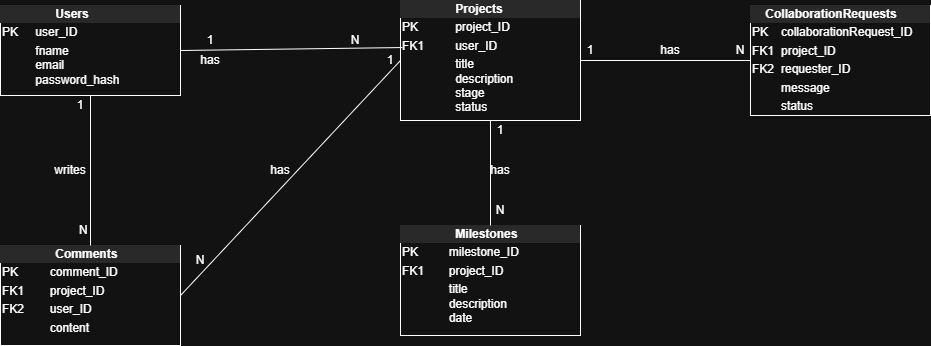

The diagram above was exported from draw.io. Its source (the exported page's mxGraphModel, read from the mxfile embedded in the PNG):
<mxGraphModel dx="1414" dy="743" grid="1" gridSize="10" guides="1" tooltips="1" connect="1" arrows="1" fold="1" page="1" pageScale="1" pageWidth="850" pageHeight="1100" background="#ffffff" math="0" shadow="0">
  <root>
    <mxCell id="0" />
    <mxCell id="1" parent="0" />
    <mxCell id="XQTgIjAgx1Gkmayd8E8r-1" parent="1" style="verticalAlign=top;align=left;overflow=fill;html=1;whiteSpace=wrap;" value="&lt;div style=&quot;box-sizing: border-box; width: 100%; background: rgb(228, 228, 228); padding: 2px;&quot;&gt;&lt;span style=&quot;white-space: pre;&quot;&gt;&#09;&lt;/span&gt;&lt;span style=&quot;white-space: pre;&quot;&gt;&#09;&lt;/span&gt;&lt;b&gt;Users&lt;/b&gt;&lt;/div&gt;&lt;table style=&quot;width:100%;font-size:1em;&quot; cellpadding=&quot;2&quot; cellspacing=&quot;0&quot;&gt;&lt;tbody&gt;&lt;tr&gt;&lt;td&gt;PK&lt;/td&gt;&lt;td&gt;user_ID&lt;/td&gt;&lt;/tr&gt;&lt;tr&gt;&lt;td&gt;&lt;br&gt;&lt;/td&gt;&lt;td&gt;fname&lt;br&gt;email&lt;br&gt;password_hash&lt;br&gt;&lt;/td&gt;&lt;/tr&gt;&lt;/tbody&gt;&lt;/table&gt;" vertex="1">
      <mxGeometry height="90" width="180" x="130" y="200" as="geometry" />
    </mxCell>
    <mxCell id="XQTgIjAgx1Gkmayd8E8r-2" parent="1" style="verticalAlign=top;align=left;overflow=fill;html=1;whiteSpace=wrap;" value="&lt;div style=&quot;box-sizing: border-box; width: 100%; background: rgb(228, 228, 228); padding: 2px;&quot;&gt;&lt;span style=&quot;white-space: pre;&quot;&gt;&#09;&lt;/span&gt;&lt;span style=&quot;white-space: pre;&quot;&gt;&#09;&lt;/span&gt;&lt;b&gt;Comments&lt;/b&gt;&lt;br&gt;&lt;/div&gt;&lt;table style=&quot;width:100%;font-size:1em;&quot; cellpadding=&quot;2&quot; cellspacing=&quot;0&quot;&gt;&lt;tbody&gt;&lt;tr&gt;&lt;td&gt;PK&lt;/td&gt;&lt;td&gt;comment_ID&lt;/td&gt;&lt;/tr&gt;&lt;tr&gt;&lt;td&gt;FK1&lt;/td&gt;&lt;td&gt;project_ID&lt;br&gt;&lt;/td&gt;&lt;/tr&gt;&lt;tr&gt;&lt;td&gt;FK2&lt;br&gt;&lt;/td&gt;&lt;td&gt;user_ID&lt;br&gt;&lt;/td&gt;&lt;/tr&gt;&lt;tr&gt;&lt;td&gt;&lt;br&gt;&lt;/td&gt;&lt;td&gt;content&lt;/td&gt;&lt;/tr&gt;&lt;/tbody&gt;&lt;/table&gt;" vertex="1">
      <mxGeometry height="100" width="180" x="130" y="440" as="geometry" />
    </mxCell>
    <mxCell id="XQTgIjAgx1Gkmayd8E8r-3" parent="1" style="verticalAlign=top;align=left;overflow=fill;html=1;whiteSpace=wrap;" value="&lt;div style=&quot;box-sizing: border-box; width: 100%; background: rgb(228, 228, 228); padding: 2px;&quot;&gt;&lt;span style=&quot;white-space: pre;&quot;&gt;&#09;&lt;/span&gt;&lt;span style=&quot;white-space: pre;&quot;&gt;&#09;&lt;/span&gt;&lt;b&gt;Projects&lt;/b&gt;&lt;br&gt;&lt;/div&gt;&lt;table style=&quot;width:100%;font-size:1em;&quot; cellpadding=&quot;2&quot; cellspacing=&quot;0&quot;&gt;&lt;tbody&gt;&lt;tr&gt;&lt;td&gt;PK&lt;/td&gt;&lt;td&gt;project_ID&lt;/td&gt;&lt;/tr&gt;&lt;tr&gt;&lt;td&gt;FK1&lt;/td&gt;&lt;td&gt;user_ID&lt;/td&gt;&lt;/tr&gt;&lt;tr&gt;&lt;td&gt;&lt;/td&gt;&lt;td&gt;title&lt;br&gt;description&lt;br&gt;stage&lt;br&gt;status&lt;br&gt;&lt;br&gt;&lt;/td&gt;&lt;/tr&gt;&lt;/tbody&gt;&lt;/table&gt;" vertex="1">
      <mxGeometry height="120" width="180" x="530" y="195" as="geometry" />
    </mxCell>
    <mxCell id="XQTgIjAgx1Gkmayd8E8r-4" parent="1" style="verticalAlign=top;align=left;overflow=fill;html=1;whiteSpace=wrap;" value="&lt;div style=&quot;box-sizing: border-box; width: 100%; background: rgb(228, 228, 228); padding: 2px;&quot;&gt;&lt;span style=&quot;white-space: pre;&quot;&gt;&#09;&lt;/span&gt;&lt;span style=&quot;white-space: pre;&quot;&gt;&#09;&lt;/span&gt;&lt;b&gt;Milestones&lt;/b&gt;&lt;br&gt;&lt;/div&gt;&lt;table style=&quot;width:100%;font-size:1em;&quot; cellpadding=&quot;2&quot; cellspacing=&quot;0&quot;&gt;&lt;tbody&gt;&lt;tr&gt;&lt;td&gt;PK&lt;/td&gt;&lt;td&gt;milestone_ID&lt;/td&gt;&lt;/tr&gt;&lt;tr&gt;&lt;td&gt;FK1&lt;/td&gt;&lt;td&gt;project_ID&lt;/td&gt;&lt;/tr&gt;&lt;tr&gt;&lt;td&gt;&lt;/td&gt;&lt;td&gt;title&lt;br&gt;description&lt;br&gt;date&lt;/td&gt;&lt;/tr&gt;&lt;/tbody&gt;&lt;/table&gt;" vertex="1">
      <mxGeometry height="110" width="180" x="530" y="420" as="geometry" />
    </mxCell>
    <mxCell id="XQTgIjAgx1Gkmayd8E8r-5" parent="1" style="verticalAlign=top;align=left;overflow=fill;html=1;whiteSpace=wrap;" value="&lt;div style=&quot;box-sizing: border-box; width: 100%; background: rgb(228, 228, 228); padding: 2px;&quot;&gt;&amp;nbsp; &amp;nbsp;&amp;nbsp;&lt;b&gt;CollaborationRequests&lt;/b&gt;&lt;br&gt;&lt;/div&gt;&lt;table style=&quot;width:100%;font-size:1em;&quot; cellpadding=&quot;2&quot; cellspacing=&quot;0&quot;&gt;&lt;tbody&gt;&lt;tr&gt;&lt;td&gt;PK&lt;/td&gt;&lt;td&gt;collaborationRequest_ID&lt;/td&gt;&lt;/tr&gt;&lt;tr&gt;&lt;td&gt;FK1&lt;/td&gt;&lt;td&gt;project_ID&lt;/td&gt;&lt;/tr&gt;&lt;tr&gt;&lt;td&gt;FK2&lt;/td&gt;&lt;td&gt;requester_ID&lt;br&gt;&lt;/td&gt;&lt;/tr&gt;&lt;tr&gt;&lt;td&gt;&lt;br&gt;&lt;/td&gt;&lt;td&gt;message&lt;br&gt;&lt;/td&gt;&lt;/tr&gt;&lt;tr&gt;&lt;td&gt;&lt;br&gt;&lt;/td&gt;&lt;td&gt;status&lt;/td&gt;&lt;/tr&gt;&lt;tr&gt;&lt;td&gt;&lt;br&gt;&lt;/td&gt;&lt;td&gt;&lt;br&gt;&lt;/td&gt;&lt;/tr&gt;&lt;/tbody&gt;&lt;/table&gt;" vertex="1">
      <mxGeometry height="110" width="180" x="880" y="200" as="geometry" />
    </mxCell>
    <mxCell id="XQTgIjAgx1Gkmayd8E8r-10" edge="1" parent="1" source="XQTgIjAgx1Gkmayd8E8r-1" style="endArrow=none;html=1;rounded=0;exitX=1;exitY=0.5;exitDx=0;exitDy=0;entryX=0.011;entryY=0.392;entryDx=0;entryDy=0;entryPerimeter=0;" target="XQTgIjAgx1Gkmayd8E8r-3" value="">
      <mxGeometry height="50" relative="1" width="50" as="geometry">
        <mxPoint x="430" y="360" as="sourcePoint" />
        <mxPoint x="480" y="310" as="targetPoint" />
      </mxGeometry>
    </mxCell>
    <mxCell id="XQTgIjAgx1Gkmayd8E8r-11" parent="1" style="text;html=1;whiteSpace=wrap;strokeColor=none;fillColor=none;align=center;verticalAlign=middle;rounded=0;" value="1" vertex="1">
      <mxGeometry height="30" width="60" x="310" y="220" as="geometry" />
    </mxCell>
    <mxCell id="XQTgIjAgx1Gkmayd8E8r-13" parent="1" style="text;html=1;whiteSpace=wrap;strokeColor=none;fillColor=none;align=center;verticalAlign=middle;rounded=0;" value="N" vertex="1">
      <mxGeometry height="30" width="60" x="455" y="220" as="geometry" />
    </mxCell>
    <mxCell id="XQTgIjAgx1Gkmayd8E8r-14" parent="1" style="text;html=1;whiteSpace=wrap;strokeColor=none;fillColor=none;align=center;verticalAlign=middle;rounded=0;" value="has" vertex="1">
      <mxGeometry height="30" width="60" x="310" y="240" as="geometry" />
    </mxCell>
    <mxCell id="XQTgIjAgx1Gkmayd8E8r-15" edge="1" parent="1" source="XQTgIjAgx1Gkmayd8E8r-1" style="endArrow=none;html=1;rounded=0;exitX=0.5;exitY=1;exitDx=0;exitDy=0;entryX=0.5;entryY=0;entryDx=0;entryDy=0;" target="XQTgIjAgx1Gkmayd8E8r-2" value="">
      <mxGeometry height="50" relative="1" width="50" as="geometry">
        <mxPoint x="430" y="360" as="sourcePoint" />
        <mxPoint x="480" y="310" as="targetPoint" />
      </mxGeometry>
    </mxCell>
    <mxCell id="XQTgIjAgx1Gkmayd8E8r-16" edge="1" parent="1" source="XQTgIjAgx1Gkmayd8E8r-2" style="endArrow=none;html=1;rounded=0;exitX=1;exitY=0.5;exitDx=0;exitDy=0;entryX=0;entryY=0.5;entryDx=0;entryDy=0;" target="XQTgIjAgx1Gkmayd8E8r-3" value="">
      <mxGeometry height="50" relative="1" width="50" as="geometry">
        <mxPoint x="430" y="360" as="sourcePoint" />
        <mxPoint x="480" y="310" as="targetPoint" />
      </mxGeometry>
    </mxCell>
    <mxCell id="XQTgIjAgx1Gkmayd8E8r-17" edge="1" parent="1" source="XQTgIjAgx1Gkmayd8E8r-4" style="endArrow=none;html=1;rounded=0;exitX=0.5;exitY=0;exitDx=0;exitDy=0;entryX=0.5;entryY=1;entryDx=0;entryDy=0;" target="XQTgIjAgx1Gkmayd8E8r-3" value="">
      <mxGeometry height="50" relative="1" width="50" as="geometry">
        <mxPoint x="430" y="360" as="sourcePoint" />
        <mxPoint x="610" y="330" as="targetPoint" />
      </mxGeometry>
    </mxCell>
    <mxCell id="XQTgIjAgx1Gkmayd8E8r-18" edge="1" parent="1" source="XQTgIjAgx1Gkmayd8E8r-3" style="endArrow=none;html=1;rounded=0;exitX=1;exitY=0.5;exitDx=0;exitDy=0;entryX=0;entryY=0.5;entryDx=0;entryDy=0;" target="XQTgIjAgx1Gkmayd8E8r-5" value="">
      <mxGeometry height="50" relative="1" width="50" as="geometry">
        <mxPoint x="430" y="460" as="sourcePoint" />
        <mxPoint x="480" y="410" as="targetPoint" />
      </mxGeometry>
    </mxCell>
    <mxCell id="XQTgIjAgx1Gkmayd8E8r-19" parent="1" style="text;html=1;whiteSpace=wrap;strokeColor=none;fillColor=none;align=center;verticalAlign=middle;rounded=0;" value="writes" vertex="1">
      <mxGeometry height="30" width="60" x="170" y="350" as="geometry" />
    </mxCell>
    <mxCell id="XQTgIjAgx1Gkmayd8E8r-20" parent="1" style="text;html=1;whiteSpace=wrap;strokeColor=none;fillColor=none;align=center;verticalAlign=middle;rounded=0;" value="1" vertex="1">
      <mxGeometry height="30" width="60" x="180" y="285" as="geometry" />
    </mxCell>
    <mxCell id="XQTgIjAgx1Gkmayd8E8r-21" parent="1" style="text;html=1;whiteSpace=wrap;strokeColor=none;fillColor=none;align=center;verticalAlign=middle;rounded=0;" value="&lt;span style=&quot;white-space: pre;&quot;&gt;&#09;&lt;/span&gt;N" vertex="1">
      <mxGeometry height="30" width="60" x="170" y="410" as="geometry" />
    </mxCell>
    <mxCell id="XQTgIjAgx1Gkmayd8E8r-22" parent="1" style="text;html=1;whiteSpace=wrap;strokeColor=none;fillColor=none;align=center;verticalAlign=middle;rounded=0;" value="N" vertex="1">
      <mxGeometry height="30" width="60" x="300" y="440" as="geometry" />
    </mxCell>
    <mxCell id="XQTgIjAgx1Gkmayd8E8r-23" parent="1" style="text;html=1;whiteSpace=wrap;strokeColor=none;fillColor=none;align=center;verticalAlign=middle;rounded=0;" value="has" vertex="1">
      <mxGeometry height="30" width="60" x="380" y="350" as="geometry" />
    </mxCell>
    <mxCell id="XQTgIjAgx1Gkmayd8E8r-24" parent="1" style="text;html=1;whiteSpace=wrap;strokeColor=none;fillColor=none;align=center;verticalAlign=middle;rounded=0;" value="1" vertex="1">
      <mxGeometry height="30" width="60" x="490" y="240" as="geometry" />
    </mxCell>
    <mxCell id="XQTgIjAgx1Gkmayd8E8r-25" parent="1" style="text;html=1;whiteSpace=wrap;strokeColor=none;fillColor=none;align=center;verticalAlign=middle;rounded=0;" value="1" vertex="1">
      <mxGeometry height="30" width="60" x="600" y="310" as="geometry" />
    </mxCell>
    <mxCell id="XQTgIjAgx1Gkmayd8E8r-26" parent="1" style="text;html=1;whiteSpace=wrap;strokeColor=none;fillColor=none;align=center;verticalAlign=middle;rounded=0;" value="has" vertex="1">
      <mxGeometry height="30" width="60" x="600" y="350" as="geometry" />
    </mxCell>
    <mxCell id="XQTgIjAgx1Gkmayd8E8r-27" parent="1" style="text;html=1;whiteSpace=wrap;strokeColor=none;fillColor=none;align=center;verticalAlign=middle;rounded=0;" value="N" vertex="1">
      <mxGeometry height="30" width="60" x="600" y="390" as="geometry" />
    </mxCell>
    <mxCell id="XQTgIjAgx1Gkmayd8E8r-28" parent="1" style="text;html=1;whiteSpace=wrap;strokeColor=none;fillColor=none;align=center;verticalAlign=middle;rounded=0;" value="1" vertex="1">
      <mxGeometry height="30" width="60" x="690" y="230" as="geometry" />
    </mxCell>
    <mxCell id="XQTgIjAgx1Gkmayd8E8r-29" parent="1" style="text;html=1;whiteSpace=wrap;strokeColor=none;fillColor=none;align=center;verticalAlign=middle;rounded=0;" value="N" vertex="1">
      <mxGeometry height="30" width="60" x="840" y="230" as="geometry" />
    </mxCell>
    <mxCell id="XQTgIjAgx1Gkmayd8E8r-30" parent="1" style="text;html=1;whiteSpace=wrap;strokeColor=none;fillColor=none;align=center;verticalAlign=middle;rounded=0;" value="has" vertex="1">
      <mxGeometry height="30" width="60" x="770" y="230" as="geometry" />
    </mxCell>
  </root>
</mxGraphModel>